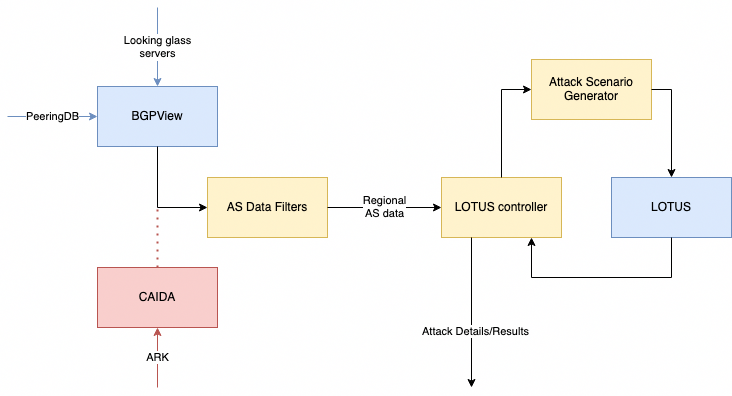

The diagram above was exported from draw.io. Its source (the exported page's mxGraphModel, read from the mxfile embedded in the PNG):
<mxGraphModel dx="954" dy="642" grid="1" gridSize="10" guides="1" tooltips="1" connect="1" arrows="1" fold="1" page="1" pageScale="1" pageWidth="850" pageHeight="1100" math="0" shadow="0">
  <root>
    <mxCell id="0" />
    <mxCell id="1" parent="0" />
    <mxCell id="UQ7P9MuW9qNuL-NBNfMD-1" value="LOTUS" style="rounded=0;whiteSpace=wrap;html=1;fillColor=#dae8fc;strokeColor=#6c8ebf;" vertex="1" parent="1">
      <mxGeometry x="693" y="280" width="120" height="60" as="geometry" />
    </mxCell>
    <mxCell id="UQ7P9MuW9qNuL-NBNfMD-2" value="BGPView" style="rounded=0;whiteSpace=wrap;html=1;fillColor=#dae8fc;strokeColor=#6c8ebf;" vertex="1" parent="1">
      <mxGeometry x="179" y="189" width="120" height="60" as="geometry" />
    </mxCell>
    <mxCell id="UQ7P9MuW9qNuL-NBNfMD-4" value="CAIDA" style="rounded=0;whiteSpace=wrap;html=1;fillColor=#f8cecc;strokeColor=#b85450;" vertex="1" parent="1">
      <mxGeometry x="179" y="370" width="120" height="60" as="geometry" />
    </mxCell>
    <mxCell id="UQ7P9MuW9qNuL-NBNfMD-5" value="ARK" style="endArrow=classic;html=1;rounded=0;entryX=0.5;entryY=1;entryDx=0;entryDy=0;fillColor=#f8cecc;strokeColor=#b85450;" edge="1" parent="1" target="UQ7P9MuW9qNuL-NBNfMD-4">
      <mxGeometry width="50" height="50" relative="1" as="geometry">
        <mxPoint x="239" y="490" as="sourcePoint" />
        <mxPoint x="529" y="268" as="targetPoint" />
      </mxGeometry>
    </mxCell>
    <mxCell id="UQ7P9MuW9qNuL-NBNfMD-6" value="PeeringDB" style="endArrow=classic;html=1;rounded=0;entryX=0;entryY=0.5;entryDx=0;entryDy=0;fillColor=#dae8fc;strokeColor=#6c8ebf;" edge="1" parent="1" target="UQ7P9MuW9qNuL-NBNfMD-2">
      <mxGeometry width="50" height="50" relative="1" as="geometry">
        <mxPoint x="89" y="219" as="sourcePoint" />
        <mxPoint x="159" y="130" as="targetPoint" />
      </mxGeometry>
    </mxCell>
    <mxCell id="UQ7P9MuW9qNuL-NBNfMD-7" value="&lt;div&gt;Looking glass&lt;/div&gt;&lt;div&gt;servers&lt;br&gt;&lt;/div&gt;" style="endArrow=classic;html=1;rounded=0;entryX=0.5;entryY=0;entryDx=0;entryDy=0;fillColor=#dae8fc;strokeColor=#6c8ebf;" edge="1" parent="1" target="UQ7P9MuW9qNuL-NBNfMD-2">
      <mxGeometry width="50" height="50" relative="1" as="geometry">
        <mxPoint x="239" y="110" as="sourcePoint" />
        <mxPoint x="529" y="260" as="targetPoint" />
      </mxGeometry>
    </mxCell>
    <mxCell id="UQ7P9MuW9qNuL-NBNfMD-8" value="" style="endArrow=classic;html=1;rounded=0;exitX=0.5;exitY=1;exitDx=0;exitDy=0;entryX=0;entryY=0.5;entryDx=0;entryDy=0;" edge="1" parent="1" source="UQ7P9MuW9qNuL-NBNfMD-2" target="UQ7P9MuW9qNuL-NBNfMD-10">
      <mxGeometry width="50" height="50" relative="1" as="geometry">
        <mxPoint x="479" y="320" as="sourcePoint" />
        <mxPoint x="319" y="310" as="targetPoint" />
        <Array as="points">
          <mxPoint x="239" y="310" />
        </Array>
      </mxGeometry>
    </mxCell>
    <mxCell id="UQ7P9MuW9qNuL-NBNfMD-9" value="" style="endArrow=none;dashed=1;html=1;dashPattern=1 3;strokeWidth=2;rounded=0;exitX=0.5;exitY=0;exitDx=0;exitDy=0;fillColor=#f8cecc;strokeColor=#b85450;" edge="1" parent="1" source="UQ7P9MuW9qNuL-NBNfMD-4">
      <mxGeometry width="50" height="50" relative="1" as="geometry">
        <mxPoint x="479" y="320" as="sourcePoint" />
        <mxPoint x="239" y="310" as="targetPoint" />
      </mxGeometry>
    </mxCell>
    <mxCell id="UQ7P9MuW9qNuL-NBNfMD-10" value="AS Data Filters" style="rounded=0;whiteSpace=wrap;html=1;fillColor=#fff2cc;strokeColor=#d6b656;" vertex="1" parent="1">
      <mxGeometry x="289" y="280" width="120" height="60" as="geometry" />
    </mxCell>
    <mxCell id="UQ7P9MuW9qNuL-NBNfMD-11" value="Attack Scenario Generator" style="rounded=0;whiteSpace=wrap;html=1;fillColor=#fff2cc;strokeColor=#d6b656;" vertex="1" parent="1">
      <mxGeometry x="613" y="162" width="120" height="60" as="geometry" />
    </mxCell>
    <mxCell id="UQ7P9MuW9qNuL-NBNfMD-12" value="&lt;div&gt;Regional &lt;br&gt;&lt;/div&gt;&lt;div&gt;AS data&lt;br&gt;&lt;/div&gt;" style="endArrow=classic;html=1;rounded=0;exitX=1;exitY=0.5;exitDx=0;exitDy=0;entryX=0;entryY=0.5;entryDx=0;entryDy=0;" edge="1" parent="1" source="UQ7P9MuW9qNuL-NBNfMD-10" target="UQ7P9MuW9qNuL-NBNfMD-14">
      <mxGeometry width="50" height="50" relative="1" as="geometry">
        <mxPoint x="470" y="320" as="sourcePoint" />
        <mxPoint x="510" y="310" as="targetPoint" />
      </mxGeometry>
    </mxCell>
    <mxCell id="UQ7P9MuW9qNuL-NBNfMD-13" value="" style="endArrow=classic;html=1;rounded=0;entryX=0.5;entryY=0;entryDx=0;entryDy=0;exitX=1;exitY=0.5;exitDx=0;exitDy=0;" edge="1" parent="1" source="UQ7P9MuW9qNuL-NBNfMD-11" target="UQ7P9MuW9qNuL-NBNfMD-1">
      <mxGeometry width="50" height="50" relative="1" as="geometry">
        <mxPoint x="753" y="150" as="sourcePoint" />
        <mxPoint x="653" y="270" as="targetPoint" />
        <Array as="points">
          <mxPoint x="753" y="192" />
        </Array>
      </mxGeometry>
    </mxCell>
    <mxCell id="UQ7P9MuW9qNuL-NBNfMD-14" value="LOTUS controller" style="rounded=0;whiteSpace=wrap;html=1;fillColor=#fff2cc;strokeColor=#d6b656;" vertex="1" parent="1">
      <mxGeometry x="523" y="280" width="120" height="60" as="geometry" />
    </mxCell>
    <mxCell id="UQ7P9MuW9qNuL-NBNfMD-15" value="" style="endArrow=classic;html=1;rounded=0;entryX=0;entryY=0.5;entryDx=0;entryDy=0;exitX=0.5;exitY=0;exitDx=0;exitDy=0;" edge="1" parent="1" source="UQ7P9MuW9qNuL-NBNfMD-14" target="UQ7P9MuW9qNuL-NBNfMD-11">
      <mxGeometry width="50" height="50" relative="1" as="geometry">
        <mxPoint x="483" y="320" as="sourcePoint" />
        <mxPoint x="533" y="270" as="targetPoint" />
        <Array as="points">
          <mxPoint x="583" y="192" />
        </Array>
      </mxGeometry>
    </mxCell>
    <mxCell id="UQ7P9MuW9qNuL-NBNfMD-16" value="" style="endArrow=classic;html=1;rounded=0;exitX=0.5;exitY=1;exitDx=0;exitDy=0;entryX=0.75;entryY=1;entryDx=0;entryDy=0;" edge="1" parent="1" source="UQ7P9MuW9qNuL-NBNfMD-1" target="UQ7P9MuW9qNuL-NBNfMD-14">
      <mxGeometry width="50" height="50" relative="1" as="geometry">
        <mxPoint x="483" y="320" as="sourcePoint" />
        <mxPoint x="623" y="440" as="targetPoint" />
        <Array as="points">
          <mxPoint x="753" y="380" />
          <mxPoint x="613" y="380" />
        </Array>
      </mxGeometry>
    </mxCell>
    <mxCell id="UQ7P9MuW9qNuL-NBNfMD-17" value="" style="endArrow=classic;html=1;rounded=0;exitX=0.25;exitY=1;exitDx=0;exitDy=0;" edge="1" parent="1" source="UQ7P9MuW9qNuL-NBNfMD-14">
      <mxGeometry width="50" height="50" relative="1" as="geometry">
        <mxPoint x="483" y="320" as="sourcePoint" />
        <mxPoint x="553" y="490" as="targetPoint" />
      </mxGeometry>
    </mxCell>
    <mxCell id="UQ7P9MuW9qNuL-NBNfMD-18" value="Attack Details/Results" style="edgeLabel;html=1;align=center;verticalAlign=middle;resizable=0;points=[];" vertex="1" connectable="0" parent="UQ7P9MuW9qNuL-NBNfMD-17">
      <mxGeometry x="0.2364" y="3" relative="1" as="geometry">
        <mxPoint as="offset" />
      </mxGeometry>
    </mxCell>
  </root>
</mxGraphModel>